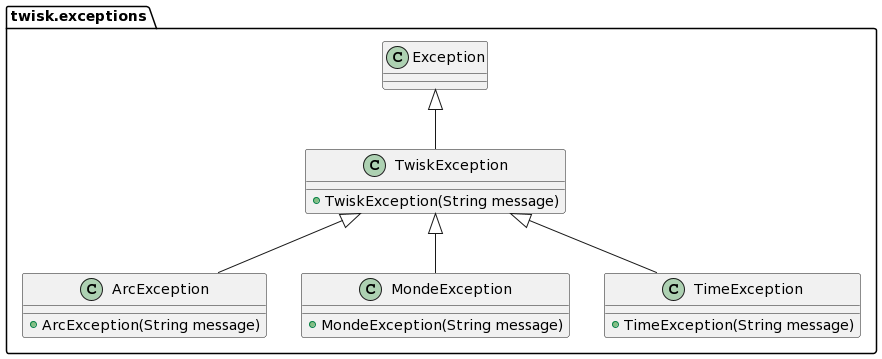

The diagram above was rendered by PlantUML. Its source (embedded in the PNG):
@startuml
package twisk.exceptions{
 class ArcException extends TwiskException{
  +ArcException(String message)
 }

 class MondeException extends TwiskException{
  +MondeException(String message)
 }

 class TimeException extends TwiskException{
  +TimeException(String message)
 }

 class TwiskException extends Exception{
  +TwiskException(String message)
 }

}
@enduml